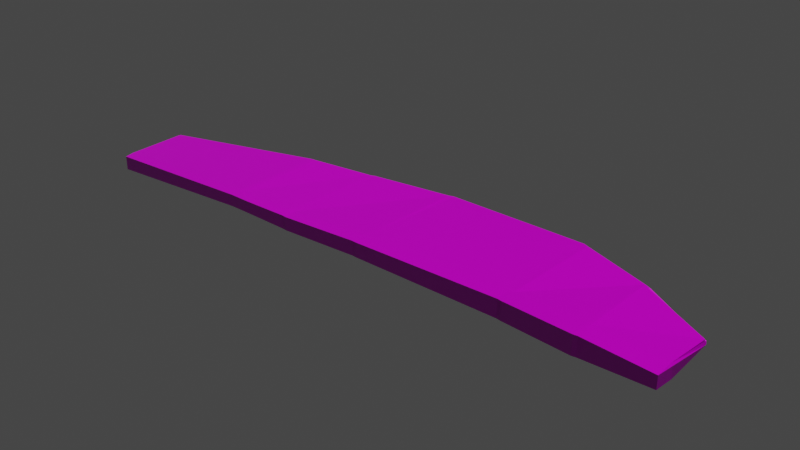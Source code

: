# Source: segundahojada_ada.blend  (saved by Blender 2.83.19; exported with 4.5.12 LTS)
import bpy
from mathutils import Matrix  # noqa: F401  (used for matrix-valued properties, if any)

bpy.ops.wm.read_factory_settings(use_empty=True)
scene = bpy.context.scene
scene.name = 'Scene'

# ---- collections
col_collection = bpy.data.collections.new('Collection'); scene.collection.children.link(col_collection)

# ---- images (referenced by path relative to the original .blend; pixels are not part of the script)
import os
ASSET_DIR = os.environ.get("B2B_ASSET_DIR", "")  # directory of the original .blend (textures are referenced by path, not embedded)
HERE = os.path.dirname(os.path.abspath(__file__))  # packed textures are extracted next to this script under _unpacked/

def load_image(name, relpath, width, height, colorspace="sRGB"):
    """Load a texture the original file referenced (path relative to the .blend, or extracted next to this script)."""
    p = next((c for c in (os.path.join(HERE, relpath), os.path.join(ASSET_DIR, relpath)) if relpath and os.path.exists(c)), "")
    if p:
        img = bpy.data.images.load(p, check_existing=True)
        img.name = name
    else:  # same state as the original file: an image datablock whose file is absent (Cycles renders it pink)
        img = bpy.data.images.new(name, width, height)
        img.source = "FILE"
        img.filepath = "//" + (relpath or name)
    img.colorspace_settings.name = colorspace
    return img
img_segundahojada_ada_defaultmaterial_basecolor_png = load_image('segundahojadañada_DefaultMaterial_BaseColor.png', 'texturas/segundahojadañada_DefaultMaterial_BaseColor.png', 1024, 1024, 'sRGB')
img_segundahojada_ada_defaultmaterial_roughness_png = load_image('segundahojadañada_DefaultMaterial_Roughness.png', 'texturas/segundahojadañada_DefaultMaterial_Roughness.png', 1024, 1024, 'sRGB')
img_segundahojada_ada_defaultmaterial_normal_png = load_image('segundahojadañada_DefaultMaterial_Normal.png', 'texturas/segundahojadañada_DefaultMaterial_Normal.png', 1024, 1024, 'Non-Color')
img_segundahojada_ada_defaultmaterial_metallic_png = load_image('segundahojadañada_DefaultMaterial_Metallic.png', 'texturas/segundahojadañada_DefaultMaterial_Metallic.png', 1024, 1024, 'sRGB')

# ---- materials (node trees are filled in below, after node groups)
mat_segundahojada_ada = bpy.data.materials.new('segundahojadañada')
mat_segundahojada_ada.use_transparent_shadow = False

# ---- material node trees
mat_segundahojada_ada.use_nodes = True; mat_segundahojada_ada.node_tree.nodes.clear()
_N = mat_segundahojada_ada.node_tree.nodes; _L = mat_segundahojada_ada.node_tree.links
n0 = _N.new('ShaderNodeOutputMaterial'); n0.name = 'Material Output'; n0.location = (390, 713)
n1 = _N.new('ShaderNodeBsdfPrincipled'); n1.name = 'Principled BSDF'; n1.location = (100, 713)
n1.distribution = 'GGX'
n1.subsurface_method = 'BURLEY'
n1.inputs[3].default_value = 1.45
n1.inputs[27].default_value = (0.0, 0.0, 0.0, 1.0)
n1.inputs[28].default_value = 1.0
n2 = _N.new('ShaderNodeTexImage'); n2.name = 'Image Texture'; n2.location = (-372, 737)
n2.image = img_segundahojada_ada_defaultmaterial_basecolor_png
n3 = _N.new('ShaderNodeNormalMap'); n3.name = 'Normal Map'; n3.location = (-123, 253)
n4 = _N.new('ShaderNodeTexImage'); n4.name = 'Image Texture.001'; n4.location = (-638, 560)
n4.image = img_segundahojada_ada_defaultmaterial_roughness_png
n5 = _N.new('ShaderNodeTexImage'); n5.name = 'Image Texture.002'; n5.location = (-431, 273)
n5.image = img_segundahojada_ada_defaultmaterial_normal_png
n6 = _N.new('ShaderNodeTexImage'); n6.name = 'Image Texture.003'; n6.location = (-697, 244)
n6.image = img_segundahojada_ada_defaultmaterial_metallic_png
_L.new(n1.outputs[0], n0.inputs[0])
_L.new(n2.outputs[0], n1.inputs[0])
_L.new(n4.outputs[0], n1.inputs[2])
_L.new(n5.outputs[0], n3.inputs[1])
_L.new(n3.outputs[0], n1.inputs[5])
_L.new(n6.outputs[0], n1.inputs[1])
n0.is_active_output = True

# ---- world
world_world = bpy.data.worlds.new('World'); scene.world = world_world
world_world.use_nodes = True; world_world.node_tree.nodes.clear()
_N = world_world.node_tree.nodes; _L = world_world.node_tree.links
n0 = _N.new('ShaderNodeOutputWorld'); n0.name = 'World Output'; n0.location = (300, 300)
n1 = _N.new('ShaderNodeBackground'); n1.name = 'Background'; n1.location = (10, 300)
n1.inputs[0].default_value = (0.05088, 0.05088, 0.05088, 1.0)
_L.new(n1.outputs[0], n0.inputs[0])
n0.is_active_output = True
world_world.color = (0.05088, 0.05088, 0.05088)
world_world.use_sun_shadow = False
world_world.sun_shadow_jitter_overblur = 0.0

# ---- meshes
me_cube_001 = bpy.data.meshes.new('Cube.001')
me_cube_001.from_pydata([(1.996, -0.2849, -0.8793), (1.995, -0.2792, -0.8645), (1.999, -0.2685, -0.8832), (2.004, -0.2897, -0.9034), (1.994, -0.2805, -0.8993), (1.993, -1.114, -0.7877), (2.004, -0.9073, -0.7939), (1.993, -0.906, -0.7809), (2.004, -0.9073, -0.9271), (1.993, -1.114, -0.9313), (1.993, -0.9054, -0.9403), (-0.9888, -0.2983, -0.7815), (-1.0, -0.3086, -0.7814), (-0.9888, -0.3096, -0.7702), (-1.0, -0.3086, -0.9379), (-0.9888, -0.2983, -0.9386), (-0.9888, -0.3096, -0.9499), (-1.0, -0.9888, -0.7814), (-0.9888, -1.108, -0.7806), (-0.9888, -0.9875, -0.7694), (-0.9888, -0.9875, -0.9488), (-0.9888, -1.108, -0.9375), (-1.0, -0.9888, -0.9379), (1.28, 0.4716, -0.9661), (1.257, 0.4954, -0.9659), (1.257, 0.5066, -0.9412), (1.279, 0.4984, -0.9385), (0.5286, 0.5473, -0.9643), (0.5059, 0.5235, -0.9653), (0.5064, 0.5502, -0.9452), (0.5286, 0.5585, -0.9446), (-0.2448, 0.1817, -0.9977), (-0.2448, 0.1928, -0.988), (-0.2256, 0.1998, -0.9875), (-0.2228, 0.1874, -0.9963), (1.28, -0.8083, -0.7716), (1.257, -0.8057, -0.7719), (1.257, -0.973, -0.7822), (1.279, -0.9823, -0.7819), (0.5165, -0.8284, -0.7706), (0.4941, -0.8298, -0.7708), (0.494, -0.9822, -0.7811), (0.5164, -0.9868, -0.7809), (-0.2448, -0.9087, -0.7668), (-0.2448, -1.029, -0.7769), (-0.1346, -1.034, -0.7783), (-0.2225, -0.9032, -0.7682), (-0.2448, -1.029, -0.913), (-0.2448, -0.9088, -0.9258), (-0.2224, -0.9032, -0.9265), (-0.1346, -1.034, -0.9136), (0.494, -0.9822, -0.946), (0.494, -0.8298, -0.9571), (0.5165, -0.8284, -0.9578), (0.5164, -0.9868, -0.9467), (1.257, -0.973, -0.9881), (1.257, -0.8057, -0.9988), (1.28, -0.8083, -0.9994), (1.279, -0.9823, -0.9888), (-0.2448, 0.1816, -0.775), (-0.2224, 0.1872, -0.7758), (-0.2256, 0.1998, -0.7884), (-0.2448, 0.1928, -0.7874), (0.5059, 0.5235, -0.8413), (0.5286, 0.5473, -0.8452), (0.5286, 0.5585, -0.8661), (0.5064, 0.5502, -0.8646), (1.257, 0.4954, -0.8348), (1.28, 0.4716, -0.833), (1.279, 0.4984, -0.8574), (1.257, 0.5066, -0.86), (0.09185, 0.3503, -0.9414), (0.1063, 0.3674, -0.9401), (0.111, 0.3546, -0.9512), (0.08852, 0.3313, -0.9532), (0.08374, -1.017, -0.788), (0.1055, -1.022, -0.7895), (0.1057, -0.8824, -0.7788), (0.08337, -0.887, -0.777), (0.1057, -0.8824, -0.9539), (0.1055, -1.022, -0.9427), (0.08374, -1.017, -0.9416), (0.08326, -0.887, -0.9528), (0.1063, 0.3674, -0.8244), (0.09185, 0.3503, -0.8226), (0.08842, 0.3311, -0.8103), (0.111, 0.3546, -0.813), (1.647, -0.8424, -0.9972), (1.647, -1.051, -0.9869), (1.625, -1.056, -0.9888), (1.625, -0.8371, -0.999), (1.648, 0.2029, -0.872), (1.63, 0.2219, -0.872), (1.625, 0.2093, -0.8587), (1.647, 0.169, -0.8583), (1.625, 0.1383, -0.9351), (1.63, 0.2219, -0.9132), (1.648, 0.2029, -0.9126), (1.647, 0.09792, -0.9255), (1.625, -1.056, -0.7723), (1.647, -1.051, -0.7725), (1.648, -0.8424, -0.7626), (1.625, -0.8371, -0.7625)], [], [(16, 31, 48, 20), (23, 95, 90, 57), (59, 13, 19, 43), (9, 5, 100, 88), (1, 94, 101, 7), (3, 6, 8), (22, 17, 12, 14), (73, 28, 52, 79), (26, 69, 92, 96), (47, 44, 18, 21), (33, 61, 84, 71), (72, 83, 66, 29), (67, 64, 39, 36), (89, 99, 38, 58), (55, 37, 42, 54), (51, 41, 76, 80), (81, 75, 45, 50), (85, 60, 46, 78), (63, 86, 77, 40), (93, 68, 35, 102), (34, 74, 82, 49), (98, 4, 10, 87), (15, 11, 62, 32), (27, 24, 56, 53), (30, 65, 70, 25), (1, 7, 6, 3, 2, 0), (2, 3, 4), (5, 6, 7), (8, 9, 10), (11, 12, 13), (14, 15, 16), (17, 18, 19), (20, 21, 22), (23, 24, 25, 26), (27, 28, 29, 30), (31, 32, 33, 34), (35, 36, 37, 38), (39, 40, 41, 42), (43, 44, 45, 46), (47, 48, 49, 50), (51, 52, 53, 54), (55, 56, 57, 58), (59, 60, 61, 62), (63, 64, 65, 66), (67, 68, 69, 70), (71, 72, 73, 74), (75, 76, 77, 78), (79, 80, 81, 82), (83, 84, 85, 86), (87, 88, 89, 90), (91, 92, 93, 94), (95, 96, 97, 98), (99, 100, 101, 102), (16, 20, 22, 14), (31, 16, 15, 32), (21, 18, 17, 22), (5, 9, 8, 6), (11, 15, 14, 12), (43, 19, 18, 44), (87, 10, 9, 88), (19, 13, 12, 17), (94, 1, 0, 91), (10, 4, 3, 8), (95, 23, 26, 96), (24, 27, 30, 25), (74, 34, 33, 71), (102, 35, 38, 99), (36, 39, 42, 37), (78, 46, 45, 75), (20, 48, 47, 21), (79, 52, 51, 80), (53, 56, 55, 54), (13, 59, 62, 11), (86, 63, 66, 83), (64, 67, 70, 65), (61, 33, 32, 62), (65, 30, 29, 66), (69, 26, 25, 70), (34, 49, 48, 31), (27, 53, 52, 28), (23, 57, 56, 24), (37, 55, 58, 38), (41, 51, 54, 42), (44, 47, 50, 45), (67, 36, 35, 68), (63, 40, 39, 64), (59, 43, 46, 60), (28, 73, 72, 29), (40, 77, 76, 41), (49, 82, 81, 50), (60, 85, 84, 61), (85, 78, 77, 86), (75, 81, 80, 76), (73, 79, 82, 74), (83, 72, 71, 84), (57, 90, 89, 58), (68, 93, 92, 69), (4, 98, 97, 2), (7, 101, 100, 5), (93, 102, 101, 94), (99, 89, 88, 100), (91, 97, 96, 92), (98, 87, 90, 95), (97, 91, 0, 2)])
_uv = me_cube_001.uv_layers.new(name='UVMap')
_uv.uv.foreach_set('vector', [0.2208, 0.8595, 0.09449, 0.6472, 0.3738, 0.6454, 0.3942, 0.8593, 0.01961, 0.2093, 0.1049, 0.1095, 0.3542, 0.1105, 0.347, 0.2096, 0.5197, 0.2137, 0.6457, 0.0, 0.8192, 0.0003346, 0.7987, 0.2142, 0.8908, 0.8559, 0.8541, 0.8559, 0.8502, 0.7555, 0.905, 0.7555, 0.6366, 0.8586, 0.5221, 0.7583, 0.7807, 0.7581, 0.7969, 0.8576, 0.9962, 0.2372, 0.9662, 0.06004, 1.0, 0.05951, 0.9084, 0.8046, 0.9484, 0.8045, 0.9486, 0.9999, 0.9086, 1.0, 0.05021, 0.5443, 0.006757, 0.4313, 0.3531, 0.4341, 0.3667, 0.5455, 0.9227, 0.6808, 0.9435, 0.6807, 0.94, 0.77, 0.9294, 0.7701, 0.8861, 0.2121, 0.8513, 0.2121, 0.8523, 0.0, 0.8924, 0.0, 0.9082, 0.2405, 0.9591, 0.2402, 0.9508, 0.3365, 0.9205, 0.3367, 0.9208, 0.3414, 0.9504, 0.3413, 0.9407, 0.4624, 0.9201, 0.4625, 0.4387, 0.6458, 0.4258, 0.4364, 0.7777, 0.433, 0.7715, 0.646, 0.9055, 0.7493, 0.8501, 0.7493, 0.8526, 0.6486, 0.9055, 0.6486, 0.9054, 0.6421, 0.8527, 0.6421, 0.8523, 0.4297, 0.8948, 0.4297, 0.8946, 0.4232, 0.8524, 0.4232, 0.8545, 0.3125, 0.8937, 0.3125, 0.8935, 0.3061, 0.8541, 0.3061, 0.8517, 0.2438, 0.8863, 0.2438, 0.4813, 0.3097, 0.5182, 0.2201, 0.7972, 0.2206, 0.7929, 0.3086, 0.4319, 0.4298, 0.4753, 0.3162, 0.7918, 0.315, 0.7781, 0.4266, 0.5118, 0.7519, 0.4448, 0.6523, 0.7722, 0.6525, 0.7794, 0.7517, 0.09302, 0.6409, 0.0562, 0.5507, 0.3679, 0.5519, 0.3723, 0.639, 0.1152, 0.103, 0.212, 0.00284, 0.3717, 0.003738, 0.3556, 0.1041, 0.9194, 0.003808, 0.9597, 0.003583, 0.9594, 0.2345, 0.908, 0.2348, 0.000655, 0.4248, 0.01356, 0.2158, 0.3464, 0.2161, 0.3527, 0.4277, 0.9203, 0.4692, 0.9404, 0.469, 0.9428, 0.6747, 0.922, 0.6748, 0.9861, 0.2404, 0.9625, 0.06046, 0.9662, 0.06004, 0.9962, 0.2372, 0.991, 0.2434, 0.9898, 0.2387, 0.2089, 0.001098, 0.2143, 0.0, 0.212, 0.00284, 0.9635, 0.0005677, 0.9662, 0.06004, 0.9625, 0.06046, 0.3722, 0.000303, 0.4252, 0.003499, 0.3717, 0.003738, 0.9597, 0.003583, 0.9597, 0.0, 0.9625, 0.003147, 0.9196, 0.0002236, 0.9194, 0.003808, 0.9166, 0.003397, 0.9484, 0.8045, 0.9486, 0.7701, 0.9515, 0.8047, 0.9056, 0.8048, 0.9084, 0.7701, 0.9084, 0.8046, 0.9156, 0.6799, 0.9157, 0.6744, 0.922, 0.6748, 0.9227, 0.6808, 0.9152, 0.4687, 0.9149, 0.4613, 0.9201, 0.4625, 0.9203, 0.4692, 0.09449, 0.6472, 0.09167, 0.647, 0.08989, 0.6415, 0.09302, 0.6409, 0.7722, 0.6525, 0.7715, 0.646, 0.8144, 0.6462, 0.8167, 0.6525, 0.7777, 0.433, 0.7781, 0.4266, 0.8171, 0.4267, 0.8183, 0.4332, 0.7987, 0.2142, 0.8296, 0.2143, 0.8306, 0.246, 0.7972, 0.2206, 0.4047, 0.6451, 0.3738, 0.6454, 0.3723, 0.639, 0.4057, 0.6135, 0.3921, 0.4339, 0.3531, 0.4341, 0.3527, 0.4277, 0.3933, 0.4275, 0.3892, 0.2158, 0.3464, 0.2161, 0.347, 0.2096, 0.3916, 0.2095, 0.9625, 0.234, 0.9623, 0.2406, 0.9591, 0.2402, 0.9594, 0.2345, 0.9467, 0.4612, 0.9457, 0.4686, 0.9404, 0.469, 0.9407, 0.4624, 0.9492, 0.6743, 0.9497, 0.6797, 0.9435, 0.6807, 0.9428, 0.6747, 0.05136, 0.5496, 0.04699, 0.5454, 0.05021, 0.5443, 0.0562, 0.5507, 0.8263, 0.3088, 0.8274, 0.3151, 0.7918, 0.315, 0.7929, 0.3086, 0.3667, 0.5455, 0.4024, 0.5452, 0.4013, 0.5515, 0.3679, 0.5519, 0.472, 0.3149, 0.4764, 0.3107, 0.4813, 0.3097, 0.4753, 0.3162, 0.3556, 0.1041, 0.4091, 0.1038, 0.4103, 0.1102, 0.3542, 0.1105, 0.5134, 0.7586, 0.5086, 0.7533, 0.5118, 0.7519, 0.5221, 0.7583, 0.1049, 0.1095, 0.08353, 0.1078, 0.08838, 0.1024, 0.1152, 0.103, 0.8354, 0.752, 0.8342, 0.7583, 0.7807, 0.7581, 0.7794, 0.7517, 0.9055, 0.9996, 0.9056, 0.8048, 0.9084, 0.8046, 0.9086, 1.0, 0.9055, 0.2343, 0.9166, 0.003397, 0.9194, 0.003808, 0.908, 0.2348, 0.9084, 0.7701, 0.9486, 0.7701, 0.9484, 0.8045, 0.9084, 0.8046, 0.9635, 0.0005677, 1.0, 0.0, 1.0, 0.05951, 0.9662, 0.06004, 0.9597, 0.003583, 0.9194, 0.003808, 0.9196, 0.0002236, 0.9597, 0.0, 0.7987, 0.2142, 0.8192, 0.0003346, 0.8501, 0.0004738, 0.8296, 0.2143, 0.3556, 0.1041, 0.3717, 0.003738, 0.4252, 0.003499, 0.4091, 0.1038, 0.9515, 0.8047, 0.9515, 0.9995, 0.9486, 0.9999, 0.9484, 0.8045, 0.9755, 0.3695, 0.9861, 0.2404, 0.9898, 0.2387, 0.9792, 0.3792, 0.3717, 0.003738, 0.212, 0.00284, 0.2143, 0.0, 0.3722, 0.000303, 0.1049, 0.1095, 0.01961, 0.2093, 0.01286, 0.2089, 0.08353, 0.1078, 0.9157, 0.6744, 0.9152, 0.4687, 0.9203, 0.4692, 0.922, 0.6748, 0.0562, 0.5507, 0.09302, 0.6409, 0.08989, 0.6415, 0.05136, 0.5496, 0.7794, 0.7517, 0.7722, 0.6525, 0.8167, 0.6525, 0.8354, 0.752, 0.7715, 0.646, 0.7777, 0.433, 0.8183, 0.4332, 0.8144, 0.6462, 0.7929, 0.3086, 0.7972, 0.2206, 0.8306, 0.246, 0.8263, 0.3088, 0.3942, 0.8593, 0.3738, 0.6454, 0.4047, 0.6451, 0.4252, 0.8591, 0.3667, 0.5455, 0.3531, 0.4341, 0.3921, 0.4339, 0.4024, 0.5452, 0.3527, 0.4277, 0.3464, 0.2161, 0.3892, 0.2158, 0.3933, 0.4275, 0.9625, 0.003147, 0.9625, 0.234, 0.9594, 0.2345, 0.9597, 0.003583, 0.4753, 0.3162, 0.4319, 0.4298, 0.4252, 0.4301, 0.472, 0.3149, 0.9457, 0.4686, 0.9492, 0.6743, 0.9428, 0.6747, 0.9404, 0.469, 0.9591, 0.2402, 0.9082, 0.2405, 0.908, 0.2348, 0.9594, 0.2345, 0.9404, 0.469, 0.9203, 0.4692, 0.9201, 0.4625, 0.9407, 0.4624, 0.9435, 0.6807, 0.9227, 0.6808, 0.922, 0.6748, 0.9428, 0.6747, 0.09302, 0.6409, 0.3723, 0.639, 0.3738, 0.6454, 0.09449, 0.6472, 0.000655, 0.4248, 0.3527, 0.4277, 0.3531, 0.4341, 0.006757, 0.4313, 0.01961, 0.2093, 0.347, 0.2096, 0.3464, 0.2161, 0.01356, 0.2158, 0.8527, 0.6421, 0.9054, 0.6421, 0.9055, 0.6486, 0.8526, 0.6486, 0.8524, 0.4232, 0.8946, 0.4232, 0.8948, 0.4297, 0.8523, 0.4297, 0.8513, 0.2121, 0.8861, 0.2121, 0.8863, 0.2438, 0.8517, 0.2438, 0.4387, 0.6458, 0.7715, 0.646, 0.7722, 0.6525, 0.4448, 0.6523, 0.4319, 0.4298, 0.7781, 0.4266, 0.7777, 0.433, 0.4258, 0.4364, 0.5197, 0.2137, 0.7987, 0.2142, 0.7972, 0.2206, 0.5182, 0.2201, 0.006757, 0.4313, 0.05021, 0.5443, 0.04699, 0.5454, 0.0, 0.4308, 0.7781, 0.4266, 0.7918, 0.315, 0.8274, 0.3151, 0.8171, 0.4267, 0.3723, 0.639, 0.3679, 0.5519, 0.4013, 0.5515, 0.4057, 0.6135, 0.5182, 0.2201, 0.4813, 0.3097, 0.4764, 0.3107, 0.515, 0.2193, 0.4813, 0.3097, 0.7929, 0.3086, 0.7918, 0.315, 0.4753, 0.3162, 0.8541, 0.3061, 0.8935, 0.3061, 0.8937, 0.3125, 0.8545, 0.3125, 0.05021, 0.5443, 0.3667, 0.5455, 0.3679, 0.5519, 0.0562, 0.5507, 0.9504, 0.3413, 0.9208, 0.3414, 0.9205, 0.3367, 0.9508, 0.3365, 0.347, 0.2096, 0.3542, 0.1105, 0.4103, 0.1102, 0.3916, 0.2095, 0.4448, 0.6523, 0.5118, 0.7519, 0.5086, 0.7533, 0.438, 0.6523, 0.212, 0.00284, 0.1152, 0.103, 0.08838, 0.1024, 0.2089, 0.001098, 0.7969, 0.8576, 0.7807, 0.7581, 0.8342, 0.7583, 0.8501, 0.8578, 0.5118, 0.7519, 0.7794, 0.7517, 0.7807, 0.7581, 0.5221, 0.7583, 0.8501, 0.7493, 0.9055, 0.7493, 0.905, 0.7555, 0.8502, 0.7555, 0.9792, 0.3792, 0.9895, 0.379, 0.9892, 0.3845, 0.9787, 0.3847, 0.1152, 0.103, 0.3556, 0.1041, 0.3542, 0.1105, 0.1049, 0.1095, 0.9895, 0.379, 0.9792, 0.3792, 0.9898, 0.2387, 0.991, 0.2434])
me_cube_001.materials.append(mat_segundahojada_ada)
me_cube_001.use_remesh_preserve_volume = False
me_cube_001.use_remesh_preserve_attributes = False
me_cube_001.use_mirror_vertex_groups = False
me_cube_001.update()

# ---- objects
ob_cube = bpy.data.objects.new('Cube', me_cube_001)

# ---- transforms, parenting, visibility, modifiers, constraints
ob_cube.location = (0.0, 0.0, 1.391)
ob_cube.scale = (2.25, 1.0, 1.0)
ob_cube.lock_rotations_4d = False
ob_cube.empty_display_type = 'ARROWS'
ob_cube.lineart.crease_threshold = 0.0

# ---- collection membership
col_collection.objects.link(ob_cube)

# ---- scene / render settings (as saved in the file)
scene.frame_start = 1; scene.frame_end = 250; scene.frame_set(1)
scene.render.engine = 'BLENDER_EEVEE_NEXT'
scene.cycles.use_denoising = False
scene.cycles.samples = 128
scene.cycles.sampling_pattern = 'TABULATED_SOBOL'
scene.cycles.use_adaptive_sampling = False
scene.cycles.use_light_tree = False
scene.view_settings.view_transform = 'Filmic'
bpy.context.view_layer.update()

# ---- added for rendering (the .blend has no active camera and no usable light): camera, sun
cam_auto = bpy.data.cameras.new('AutoCamera')
cam_auto.lens = 50.0
cam_auto.sensor_width = 36.0
cam_auto.clip_end = 1000.0
ob_auto_camera = bpy.data.objects.new('AutoCamera', cam_auto)
scene.collection.objects.link(ob_auto_camera)
ob_auto_camera.location = (7.57644, -8.01388, 5.66717)
ob_auto_camera.rotation_euler = (1.09748, -7.21219e-08, 0.694738)
scene.camera = ob_auto_camera
light_auto_sun = bpy.data.lights.new('AutoSun', 'SUN')
light_auto_sun.energy = 3.0
light_auto_sun.angle = 0.0523599
ob_auto_sun = bpy.data.objects.new('AutoSun', light_auto_sun)
scene.collection.objects.link(ob_auto_sun)
ob_auto_sun.rotation_euler = (0.872665, 0.174533, 0.523599)
bpy.context.view_layer.update()

